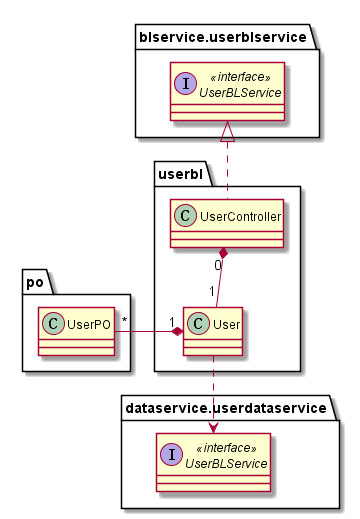

The diagram above was rendered by PlantUML. Its source (embedded in the PNG):
@startuml userbl_detailed_class_diagram

interface blservice.userblservice.UserBLService << interface >>
class po.UserPO
interface dataservice.userdataservice.UserBLService << interface >>

package "userbl" {
    class UserController
    class User
    User "1" *-left- "*" po.UserPO
    User .down.> dataservice.userdataservice.UserBLService
    UserController .up.|> blservice.userblservice.UserBLService
    UserController "0" *-down- "1" User
}

@enduml